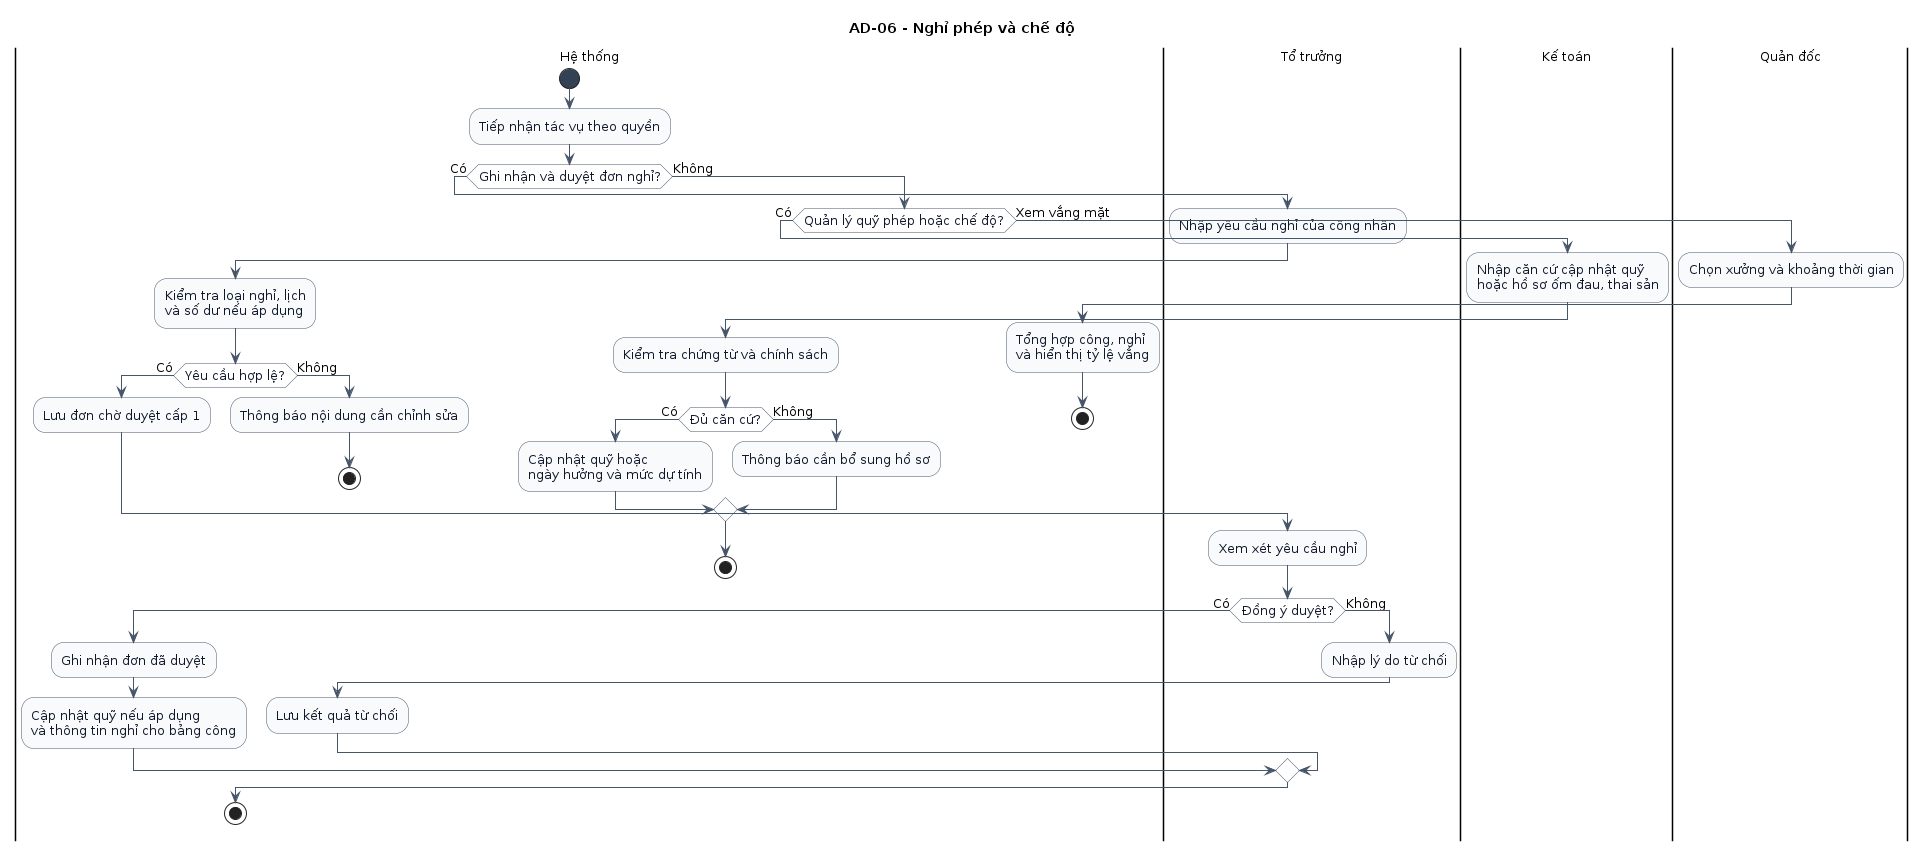

The diagram above was rendered by PlantUML. Its source (embedded in the PNG):
@startuml
skinparam shadowing false
skinparam backgroundColor white
skinparam defaultFontName Arial
skinparam defaultFontSize 13
skinparam ArrowColor #475569
skinparam activity {
  BackgroundColor #F8FAFC
  BorderColor #475569
  FontColor #0F172A
  DiamondBackgroundColor #FFFFFF
  DiamondBorderColor #475569
  StartColor #334155
  EndColor #334155
}
title AD-06 - Nghỉ phép và chế độ

|Hệ thống|
start
:Tiếp nhận tác vụ theo quyền;

if (Ghi nhận và duyệt đơn nghỉ?) then (Có)
  |Tổ trưởng|
  :Nhập yêu cầu nghỉ của công nhân;

  |Hệ thống|
  :Kiểm tra loại nghỉ, lịch\nvà số dư nếu áp dụng;

  if (Yêu cầu hợp lệ?) then (Có)
    :Lưu đơn chờ duyệt cấp 1;
  else (Không)
    :Thông báo nội dung cần chỉnh sửa;
    stop
  endif

  |Tổ trưởng|
  :Xem xét yêu cầu nghỉ;

  if (Đồng ý duyệt?) then (Có)
    |Hệ thống|
    :Ghi nhận đơn đã duyệt;
    :Cập nhật quỹ nếu áp dụng\nvà thông tin nghỉ cho bảng công;
  else (Không)
    |Tổ trưởng|
    :Nhập lý do từ chối;

    |Hệ thống|
    :Lưu kết quả từ chối;
  endif
  stop

else (Không)
  |Hệ thống|
  if (Quản lý quỹ phép hoặc chế độ?) then (Có)
    |Kế toán|
    :Nhập căn cứ cập nhật quỹ\nhoặc hồ sơ ốm đau, thai sản;

    |Hệ thống|
    :Kiểm tra chứng từ và chính sách;

    if (Đủ căn cứ?) then (Có)
      :Cập nhật quỹ hoặc\nngày hưởng và mức dự tính;
    else (Không)
      :Thông báo cần bổ sung hồ sơ;
    endif
    stop

  else (Xem vắng mặt)
    |Quản đốc|
    :Chọn xưởng và khoảng thời gian;

    |Hệ thống|
    :Tổng hợp công, nghỉ\nvà hiển thị tỷ lệ vắng;
    stop
  endif
endif
@enduml